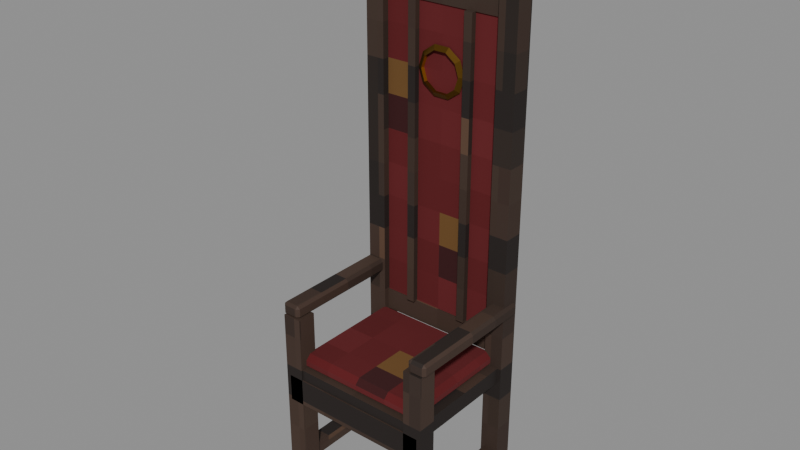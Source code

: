 # Source: high_chair.blend  (saved by Blender 5.2.45; exported with 4.5.12 LTS)
import bpy
from mathutils import Matrix  # noqa: F401  (used for matrix-valued properties, if any)

bpy.ops.wm.read_factory_settings(use_empty=True)
scene = bpy.context.scene
scene.name = 'Scene'

# ---- images (referenced by path relative to the original .blend; pixels are not part of the script)
import os
ASSET_DIR = os.environ.get("B2B_ASSET_DIR", "")  # directory of the original .blend (textures are referenced by path, not embedded)
HERE = os.path.dirname(os.path.abspath(__file__))  # packed textures are extracted next to this script under _unpacked/

def load_image(name, relpath, width, height, colorspace="sRGB"):
    """Load a texture the original file referenced (path relative to the .blend, or extracted next to this script)."""
    p = next((c for c in (os.path.join(HERE, relpath), os.path.join(ASSET_DIR, relpath)) if relpath and os.path.exists(c)), "")
    if p:
        img = bpy.data.images.load(p, check_existing=True)
        img.name = name
    else:  # same state as the original file: an image datablock whose file is absent (Cycles renders it pink)
        img = bpy.data.images.new(name, width, height)
        img.source = "FILE"
        img.filepath = "//" + (relpath or name)
    img.colorspace_settings.name = colorspace
    return img
img_m_c_darkwood_png = load_image('m_c_darkwood.png', '_unpacked/m_c_darkwood.4bd8fbce.png', 16, 16, 'sRGB')
img_m_c_velvet_png = load_image('m_c_velvet.png', '_unpacked/m_c_velvet.7e02c751.png', 16, 16, 'sRGB')
img_m_c_brass_png = load_image('m_c_brass.png', '_unpacked/m_c_brass.a6143042.png', 16, 16, 'sRGB')

# ---- materials (node trees are filled in below, after node groups)
mat_c_dark = bpy.data.materials.new('c_dark')
mat_c_velvet = bpy.data.materials.new('c_velvet')
mat_c_brass = bpy.data.materials.new('c_brass')

# ---- material node trees
mat_c_dark.use_nodes = True; mat_c_dark.node_tree.nodes.clear()
_N = mat_c_dark.node_tree.nodes; _L = mat_c_dark.node_tree.links
n0 = _N.new('ShaderNodeBsdfPrincipled'); n0.name = 'Principled BSDF'; n0.location = (-200, 100)
n0.inputs[2].default_value = 0.8
n0.inputs[10].default_value = 0.005
n1 = _N.new('ShaderNodeOutputMaterial'); n1.name = 'Material Output'; n1.location = (200, 100)
n2 = _N.new('ShaderNodeTexImage'); n2.name = 'Image Texture'; n2.location = (0, 0)
n2.image = img_m_c_darkwood_png
n2.interpolation = 'Closest'
_L.new(n0.outputs[0], n1.inputs[0])
_L.new(n2.outputs[0], n0.inputs[0])
n1.is_active_output = True
mat_c_velvet.use_nodes = True; mat_c_velvet.node_tree.nodes.clear()
_N = mat_c_velvet.node_tree.nodes; _L = mat_c_velvet.node_tree.links
n0 = _N.new('ShaderNodeBsdfPrincipled'); n0.name = 'Principled BSDF'; n0.location = (-200, 100)
n0.inputs[2].default_value = 1.0
n0.inputs[10].default_value = 0.005
n1 = _N.new('ShaderNodeOutputMaterial'); n1.name = 'Material Output'; n1.location = (200, 100)
n2 = _N.new('ShaderNodeTexImage'); n2.name = 'Image Texture'; n2.location = (0, 0)
n2.image = img_m_c_velvet_png
n2.interpolation = 'Closest'
_L.new(n0.outputs[0], n1.inputs[0])
_L.new(n2.outputs[0], n0.inputs[0])
n1.is_active_output = True
mat_c_brass.use_nodes = True; mat_c_brass.node_tree.nodes.clear()
_N = mat_c_brass.node_tree.nodes; _L = mat_c_brass.node_tree.links
n0 = _N.new('ShaderNodeBsdfPrincipled'); n0.name = 'Principled BSDF'; n0.location = (-200, 100)
n0.inputs[1].default_value = 0.85
n0.inputs[2].default_value = 0.35
n0.inputs[10].default_value = 0.005
n1 = _N.new('ShaderNodeOutputMaterial'); n1.name = 'Material Output'; n1.location = (200, 100)
n2 = _N.new('ShaderNodeTexImage'); n2.name = 'Image Texture'; n2.location = (0, 0)
n2.image = img_m_c_brass_png
n2.interpolation = 'Closest'
_L.new(n0.outputs[0], n1.inputs[0])
_L.new(n2.outputs[0], n0.inputs[0])
n1.is_active_output = True

# ---- meshes
me_body_mesh = bpy.data.meshes.new('body_mesh')
me_body_mesh.from_pydata([(-0.295, -0.255, 0.0), (-0.295, -0.255, 0.7), (-0.295, -0.185, 0.0), (-0.295, -0.185, 0.7), (-0.225, -0.255, 0.0), (-0.225, -0.255, 0.7), (-0.225, -0.185, 0.0), (-0.225, -0.185, 0.7), (-0.295, 0.185, 0.0), (-0.295, 0.185, 1.95), (-0.295, 0.255, 0.0), (-0.295, 0.255, 1.95), (-0.225, 0.185, 0.0), (-0.225, 0.185, 1.95), (-0.225, 0.255, 0.0), (-0.225, 0.255, 1.95), (-0.295, -0.24, 0.695), (-0.295, -0.25, 0.705), (-0.305, -0.24, 0.705), (-0.295, -0.25, 0.735), (-0.295, -0.24, 0.745), (-0.305, -0.24, 0.735), (-0.295, 0.24, 0.695), (-0.305, 0.24, 0.705), (-0.295, 0.25, 0.705), (-0.295, 0.24, 0.745), (-0.295, 0.25, 0.735), (-0.305, 0.24, 0.735), (-0.245, -0.24, 0.695), (-0.235, -0.24, 0.705), (-0.245, -0.25, 0.705), (-0.245, -0.24, 0.745), (-0.245, -0.25, 0.735), (-0.235, -0.24, 0.735), (-0.245, 0.24, 0.695), (-0.245, 0.25, 0.705), (-0.235, 0.24, 0.705), (-0.245, 0.24, 0.745), (-0.235, 0.24, 0.735), (-0.245, 0.25, 0.735), (-0.2918, 0.2518, 1.95), (-0.2282, 0.2518, 1.95), (-0.2282, 0.1882, 1.95), (-0.2918, 0.1882, 1.95), (-0.26, 0.22, 2.07), (-0.285, -0.2, 0.095), (-0.285, -0.2, 0.145), (-0.285, 0.2, 0.095), (-0.285, 0.2, 0.145), (-0.235, -0.2, 0.095), (-0.235, -0.2, 0.145), (-0.235, 0.2, 0.095), (-0.235, 0.2, 0.145), (0.225, -0.255, 0.0), (0.225, -0.255, 0.7), (0.225, -0.185, 0.0), (0.225, -0.185, 0.7), (0.295, -0.255, 0.0), (0.295, -0.255, 0.7), (0.295, -0.185, 0.0), (0.295, -0.185, 0.7), (0.225, 0.185, 0.0), (0.225, 0.185, 1.95), (0.225, 0.255, 0.0), (0.225, 0.255, 1.95), (0.295, 0.185, 0.0), (0.295, 0.185, 1.95), (0.295, 0.255, 0.0), (0.295, 0.255, 1.95), (0.245, -0.24, 0.695), (0.245, -0.25, 0.705), (0.235, -0.24, 0.705), (0.245, -0.25, 0.735), (0.245, -0.24, 0.745), (0.235, -0.24, 0.735), (0.245, 0.24, 0.695), (0.235, 0.24, 0.705), (0.245, 0.25, 0.705), (0.245, 0.24, 0.745), (0.245, 0.25, 0.735), (0.235, 0.24, 0.735), (0.295, -0.24, 0.695), (0.305, -0.24, 0.705), (0.295, -0.25, 0.705), (0.295, -0.24, 0.745), (0.295, -0.25, 0.735), (0.305, -0.24, 0.735), (0.295, 0.24, 0.695), (0.295, 0.25, 0.705), (0.305, 0.24, 0.705), (0.295, 0.24, 0.745), (0.305, 0.24, 0.735), (0.295, 0.25, 0.735), (0.2282, 0.2518, 1.95), (0.2918, 0.2518, 1.95), (0.2918, 0.1882, 1.95), (0.2282, 0.1882, 1.95), (0.26, 0.22, 2.07), (0.235, -0.2, 0.095), (0.235, -0.2, 0.145), (0.235, 0.2, 0.095), (0.235, 0.2, 0.145), (0.285, -0.2, 0.095), (0.285, -0.2, 0.145), (0.285, 0.2, 0.095), (0.285, 0.2, 0.145), (-0.28, -0.25, 0.44), (-0.28, -0.25, 0.5), (-0.28, 0.25, 0.44), (-0.28, 0.25, 0.5), (0.28, -0.25, 0.44), (0.28, -0.25, 0.5), (0.28, 0.25, 0.44), (0.28, 0.25, 0.5), (-0.23, -0.21, 0.49), (-0.23, -0.23, 0.51), (-0.25, -0.21, 0.51), (-0.23, -0.23, 0.53), (-0.23, -0.21, 0.55), (-0.25, -0.21, 0.53), (-0.23, 0.19, 0.49), (-0.25, 0.19, 0.51), (-0.23, 0.21, 0.51), (-0.23, 0.19, 0.55), (-0.23, 0.21, 0.53), (-0.25, 0.19, 0.53), (0.23, -0.21, 0.49), (0.25, -0.21, 0.51), (0.23, -0.23, 0.51), (0.23, -0.21, 0.55), (0.23, -0.23, 0.53), (0.25, -0.21, 0.53), (0.23, 0.19, 0.49), (0.23, 0.21, 0.51), (0.25, 0.19, 0.51), (0.23, 0.19, 0.55), (0.25, 0.19, 0.53), (0.23, 0.21, 0.53), (-0.28, -0.255, 0.36), (-0.28, -0.255, 0.46), (-0.28, -0.225, 0.36), (-0.28, -0.225, 0.46), (0.28, -0.255, 0.36), (0.28, -0.255, 0.46), (0.28, -0.225, 0.36), (0.28, -0.225, 0.46), (-0.23, 0.21, 0.55), (-0.23, 0.21, 1.75), (-0.23, 0.25, 0.55), (-0.23, 0.25, 1.75), (0.23, 0.21, 0.55), (0.23, 0.21, 1.75), (0.23, 0.25, 0.55), (0.23, 0.25, 1.75), (-0.23, 0.205, 0.54), (-0.23, 0.205, 0.62), (-0.23, 0.255, 0.54), (-0.23, 0.255, 0.62), (0.23, 0.205, 0.54), (0.23, 0.205, 0.62), (0.23, 0.255, 0.54), (0.23, 0.255, 0.62), (-0.23, 0.205, 1.72), (-0.23, 0.205, 1.8), (-0.23, 0.255, 1.72), (-0.23, 0.255, 1.8), (0.23, 0.205, 1.72), (0.23, 0.205, 1.8), (0.23, 0.255, 1.72), (0.23, 0.255, 1.8), (-0.23, 0.205, 1.8), (-0.23, 0.205, 1.86), (-0.23, 0.255, 1.8), (-0.23, 0.255, 1.86), (0.23, 0.205, 1.8), (0.23, 0.205, 1.86), (0.23, 0.255, 1.8), (0.23, 0.255, 1.86), (-0.17, 0.205, 1.86), (-0.17, 0.205, 1.92), (-0.17, 0.255, 1.86), (-0.17, 0.255, 1.92), (0.17, 0.205, 1.86), (0.17, 0.205, 1.92), (0.17, 0.255, 1.86), (0.17, 0.255, 1.92), (-0.11, 0.205, 1.92), (-0.11, 0.205, 1.98), (-0.11, 0.255, 1.92), (-0.11, 0.255, 1.98), (0.11, 0.205, 1.92), (0.11, 0.205, 1.98), (0.11, 0.255, 1.92), (0.11, 0.255, 1.98), (-0.05, 0.205, 1.98), (-0.05, 0.205, 2.04), (-0.05, 0.255, 1.98), (-0.05, 0.255, 2.04), (0.05, 0.205, 1.98), (0.05, 0.205, 2.04), (0.05, 0.255, 1.98), (0.05, 0.255, 2.04), (-0.125, 0.19, 0.62), (-0.125, 0.19, 1.72), (-0.125, 0.24, 0.62), (-0.125, 0.24, 1.72), (-0.095, 0.19, 0.62), (-0.095, 0.19, 1.72), (-0.095, 0.24, 0.62), (-0.095, 0.24, 1.72), (0.095, 0.19, 0.62), (0.095, 0.19, 1.72), (0.095, 0.24, 0.62), (0.095, 0.24, 1.72), (0.125, 0.19, 0.62), (0.125, 0.19, 1.72), (0.125, 0.24, 0.62), (0.125, 0.24, 1.72), (0.092, 0.205, 1.5), (0.074, 0.1946, 1.5), (0.074, 0.2154, 1.5), (0.07443, 0.205, 1.554), (0.05987, 0.1946, 1.543), (0.05987, 0.2154, 1.543), (0.02843, 0.205, 1.587), (0.02287, 0.1946, 1.57), (0.02287, 0.2154, 1.57), (-0.02843, 0.205, 1.587), (-0.02287, 0.1946, 1.57), (-0.02287, 0.2154, 1.57), (-0.07443, 0.205, 1.554), (-0.05987, 0.1946, 1.543), (-0.05987, 0.2154, 1.543), (-0.092, 0.205, 1.5), (-0.074, 0.1946, 1.5), (-0.074, 0.2154, 1.5), (-0.07443, 0.205, 1.446), (-0.05987, 0.1946, 1.457), (-0.05987, 0.2154, 1.457), (-0.02843, 0.205, 1.413), (-0.02287, 0.1946, 1.43), (-0.02287, 0.2154, 1.43), (0.02843, 0.205, 1.413), (0.02287, 0.1946, 1.43), (0.02287, 0.2154, 1.43), (0.07443, 0.205, 1.446), (0.05987, 0.1946, 1.457), (0.05987, 0.2154, 1.457)], [], [(0, 1, 3, 2), (2, 3, 7, 6), (6, 7, 5, 4), (4, 5, 1, 0), (2, 6, 4, 0), (7, 3, 1, 5), (8, 9, 11, 10), (10, 11, 15, 14), (14, 15, 13, 12), (12, 13, 9, 8), (10, 14, 12, 8), (15, 11, 9, 13), (16, 17, 18), (19, 20, 21), (22, 23, 24), (25, 26, 27), (28, 29, 30), (31, 32, 33), (34, 35, 36), (37, 38, 39), (22, 16, 18, 23), (17, 19, 21, 18), (20, 25, 27, 21), (26, 24, 23, 27), (34, 22, 24, 35), (25, 37, 39, 26), (38, 36, 35, 39), (28, 34, 36, 29), (37, 31, 33, 38), (32, 30, 29, 33), (16, 28, 30, 17), (31, 20, 19, 32), (22, 34, 28, 16), (18, 21, 27, 23), (30, 32, 19, 17), (37, 25, 20, 31), (24, 26, 39, 35), (36, 38, 33, 29), (40, 44, 41), (41, 44, 42), (40, 41, 42, 43), (42, 44, 43), (43, 44, 40), (45, 46, 48, 47), (47, 48, 52, 51), (51, 52, 50, 49), (49, 50, 46, 45), (47, 51, 49, 45), (52, 48, 46, 50), (53, 54, 56, 55), (55, 56, 60, 59), (59, 60, 58, 57), (57, 58, 54, 53), (55, 59, 57, 53), (60, 56, 54, 58), (61, 62, 64, 63), (63, 64, 68, 67), (67, 68, 66, 65), (65, 66, 62, 61), (63, 67, 65, 61), (68, 64, 62, 66), (69, 70, 71), (72, 73, 74), (75, 76, 77), (78, 79, 80), (81, 82, 83), (84, 85, 86), (87, 88, 89), (90, 91, 92), (75, 69, 71, 76), (70, 72, 74, 71), (73, 78, 80, 74), (79, 77, 76, 80), (87, 75, 77, 88), (78, 90, 92, 79), (91, 89, 88, 92), (81, 87, 89, 82), (90, 84, 86, 91), (85, 83, 82, 86), (69, 81, 83, 70), (84, 73, 72, 85), (75, 87, 81, 69), (71, 74, 80, 76), (83, 85, 72, 70), (90, 78, 73, 84), (77, 79, 92, 88), (89, 91, 86, 82), (93, 97, 94), (94, 97, 95), (93, 94, 95, 96), (95, 97, 96), (96, 97, 93), (98, 99, 101, 100), (100, 101, 105, 104), (104, 105, 103, 102), (102, 103, 99, 98), (100, 104, 102, 98), (105, 101, 99, 103), (106, 107, 109, 108), (108, 109, 113, 112), (112, 113, 111, 110), (110, 111, 107, 106), (108, 112, 110, 106), (113, 109, 107, 111), (114, 115, 116), (117, 118, 119), (120, 121, 122), (123, 124, 125), (126, 127, 128), (129, 130, 131), (132, 133, 134), (135, 136, 137), (120, 114, 116, 121), (115, 117, 119, 116), (118, 123, 125, 119), (124, 122, 121, 125), (132, 120, 122, 133), (123, 135, 137, 124), (136, 134, 133, 137), (126, 132, 134, 127), (135, 129, 131, 136), (130, 128, 127, 131), (114, 126, 128, 115), (129, 118, 117, 130), (120, 132, 126, 114), (116, 119, 125, 121), (128, 130, 117, 115), (135, 123, 118, 129), (122, 124, 137, 133), (134, 136, 131, 127), (138, 139, 141, 140), (140, 141, 145, 144), (144, 145, 143, 142), (142, 143, 139, 138), (140, 144, 142, 138), (145, 141, 139, 143), (146, 147, 149, 148), (148, 149, 153, 152), (152, 153, 151, 150), (150, 151, 147, 146), (148, 152, 150, 146), (153, 149, 147, 151), (154, 155, 157, 156), (156, 157, 161, 160), (160, 161, 159, 158), (158, 159, 155, 154), (156, 160, 158, 154), (161, 157, 155, 159), (162, 163, 165, 164), (164, 165, 169, 168), (168, 169, 167, 166), (166, 167, 163, 162), (164, 168, 166, 162), (169, 165, 163, 167), (170, 171, 173, 172), (172, 173, 177, 176), (176, 177, 175, 174), (174, 175, 171, 170), (172, 176, 174, 170), (177, 173, 171, 175), (178, 179, 181, 180), (180, 181, 185, 184), (184, 185, 183, 182), (182, 183, 179, 178), (180, 184, 182, 178), (185, 181, 179, 183), (186, 187, 189, 188), (188, 189, 193, 192), (192, 193, 191, 190), (190, 191, 187, 186), (188, 192, 190, 186), (193, 189, 187, 191), (194, 195, 197, 196), (196, 197, 201, 200), (200, 201, 199, 198), (198, 199, 195, 194), (196, 200, 198, 194), (201, 197, 195, 199), (202, 203, 205, 204), (204, 205, 209, 208), (208, 209, 207, 206), (206, 207, 203, 202), (204, 208, 206, 202), (209, 205, 203, 207), (210, 211, 213, 212), (212, 213, 217, 216), (216, 217, 215, 214), (214, 215, 211, 210), (212, 216, 214, 210), (217, 213, 211, 215), (218, 221, 222, 219), (219, 222, 223, 220), (220, 223, 221, 218), (221, 224, 225, 222), (222, 225, 226, 223), (223, 226, 224, 221), (224, 227, 228, 225), (225, 228, 229, 226), (226, 229, 227, 224), (227, 230, 231, 228), (228, 231, 232, 229), (229, 232, 230, 227), (230, 233, 234, 231), (231, 234, 235, 232), (232, 235, 233, 230), (233, 236, 237, 234), (234, 237, 238, 235), (235, 238, 236, 233), (236, 239, 240, 237), (237, 240, 241, 238), (238, 241, 239, 236), (239, 242, 243, 240), (240, 243, 244, 241), (241, 244, 242, 239), (242, 245, 246, 243), (243, 246, 247, 244), (244, 247, 245, 242), (245, 218, 219, 246), (246, 219, 220, 247), (247, 220, 218, 245)])
me_body_mesh.polygons.foreach_set('material_index', [0, 0, 0, 0, 0, 0, 0, 0, 0, 0, 0, 0, 0, 0, 0, 0, 0, 0, 0, 0, 0, 0, 0, 0, 0, 0, 0, 0, 0, 0, 0, 0, 0, 0, 0, 0, 0, 0, 0, 0, 0, 0, 0, 0, 0, 0, 0, 0, 0, 0, 0, 0, 0, 0, 0, 0, 0, 0, 0, 0, 0, 0, 0, 0, 0, 0, 0, 0, 0, 0, 0, 0, 0, 0, 0, 0, 0, 0, 0, 0, 0, 0, 0, 0, 0, 0, 0, 0, 0, 0, 0, 0, 0, 0, 0, 0, 0, 0, 0, 0, 0, 0, 0, 0, 1, 1, 1, 1, 1, 1, 1, 1, 1, 1, 1, 1, 1, 1, 1, 1, 1, 1, 1, 1, 1, 1, 1, 1, 1, 1, 0, 0, 0, 0, 0, 0, 1, 1, 1, 1, 1, 1, 0, 0, 0, 0, 0, 0, 0, 0, 0, 0, 0, 0, 0, 0, 0, 0, 0, 0, 0, 0, 0, 0, 0, 0, 0, 0, 0, 0, 0, 0, 0, 0, 0, 0, 0, 0, 0, 0, 0, 0, 0, 0, 0, 0, 0, 0, 0, 0, 2, 2, 2, 2, 2, 2, 2, 2, 2, 2, 2, 2, 2, 2, 2, 2, 2, 2, 2, 2, 2, 2, 2, 2, 2, 2, 2, 2, 2, 2])
_uv = me_body_mesh.uv_layers.new(name='Float2')
_uv.uv.foreach_set('vector', [-0.1275, 0.0, -0.1275, 0.35, -0.0925, 0.35, -0.0925, 0.0, -0.1475, 0.0, -0.1475, 0.35, -0.1125, 0.35, -0.1125, 0.0, -0.0925, 0.0, -0.0925, 0.35, -0.1275, 0.35, -0.1275, 0.0, -0.1125, 0.0, -0.1125, 0.35, -0.1475, 0.35, -0.1475, 0.0, -0.1475, -0.0925, -0.1125, -0.0925, -0.1125, -0.1275, -0.1475, -0.1275, -0.1125, -0.0925, -0.1475, -0.0925, -0.1475, -0.1275, -0.1125, -0.1275, 0.0925, 0.0, 0.0925, 0.975, 0.1275, 0.975, 0.1275, 0.0, -0.1475, 0.0, -0.1475, 0.975, -0.1125, 0.975, -0.1125, 0.0, 0.1275, 0.0, 0.1275, 0.975, 0.0925, 0.975, 0.0925, 0.0, -0.1125, 0.0, -0.1125, 0.975, -0.1475, 0.975, -0.1475, 0.0, -0.1475, 0.1275, -0.1125, 0.1275, -0.1125, 0.0925, -0.1475, 0.0925, -0.1125, 0.1275, -0.1475, 0.1275, -0.1475, 0.0925, -0.1125, 0.0925, -0.12, 0.3475, -0.125, 0.3525, -0.12, 0.3525, -0.125, 0.3675, -0.12, 0.3725, -0.12, 0.3675, 0.12, 0.3475, 0.12, 0.3525, 0.125, 0.3525, 0.12, 0.3725, 0.125, 0.3675, 0.12, 0.3675, -0.12, 0.3475, -0.12, 0.3525, -0.125, 0.3525, -0.12, 0.3725, -0.125, 0.3675, -0.12, 0.3675, 0.12, 0.3475, 0.125, 0.3525, 0.12, 0.3525, 0.12, 0.3725, 0.12, 0.3675, 0.125, 0.3675, 0.12, 0.3475, -0.12, 0.3475, -0.12, 0.3525, 0.12, 0.3525, -0.125, 0.3525, -0.125, 0.3675, -0.12, 0.3675, -0.12, 0.3525, -0.12, 0.3725, 0.12, 0.3725, 0.12, 0.3675, -0.12, 0.3675, 0.125, 0.3675, 0.125, 0.3525, 0.12, 0.3525, 0.12, 0.3675, -0.1225, 0.12, -0.1475, 0.12, -0.1475, 0.125, -0.1225, 0.125, -0.1475, 0.12, -0.1225, 0.12, -0.1225, 0.125, -0.1475, 0.125, 0.12, 0.3675, 0.12, 0.3525, 0.125, 0.3525, 0.125, 0.3675, -0.12, 0.3475, 0.12, 0.3475, 0.12, 0.3525, -0.12, 0.3525, 0.12, 0.3725, -0.12, 0.3725, -0.12, 0.3675, 0.12, 0.3675, -0.125, 0.3675, -0.125, 0.3525, -0.12, 0.3525, -0.12, 0.3675, -0.1475, -0.12, -0.1225, -0.12, -0.1225, -0.125, -0.1475, -0.125, -0.1225, -0.12, -0.1475, -0.12, -0.1475, -0.125, -0.1225, -0.125, -0.1475, 0.12, -0.1225, 0.12, -0.1225, -0.12, -0.1475, -0.12, -0.12, 0.3525, -0.12, 0.3675, 0.12, 0.3675, 0.12, 0.3525, -0.1225, 0.3525, -0.1225, 0.3675, -0.1475, 0.3675, -0.1475, 0.3525, -0.1225, 0.12, -0.1475, 0.12, -0.1475, -0.12, -0.1225, -0.12, -0.1475, 0.3525, -0.1475, 0.3675, -0.1225, 0.3675, -0.1225, 0.3525, 0.12, 0.3525, 0.12, 0.3675, -0.12, 0.3675, -0.12, 0.3525, -0.1459, 0.975, -0.13, 1.035, -0.1141, 0.975, 0.1259, 0.975, 0.11, 1.035, 0.09409, 0.975, -0.1459, 0.1259, -0.1141, 0.1259, -0.1141, 0.09409, -0.1459, 0.09409, -0.1141, 0.975, -0.13, 1.035, -0.1459, 0.975, 0.09409, 0.975, 0.11, 1.035, 0.1259, 0.975, -0.1, 0.0475, -0.1, 0.0725, 0.1, 0.0725, 0.1, 0.0475, -0.1425, 0.0475, -0.1425, 0.0725, -0.1175, 0.0725, -0.1175, 0.0475, 0.1, 0.0475, 0.1, 0.0725, -0.1, 0.0725, -0.1, 0.0475, -0.1175, 0.0475, -0.1175, 0.0725, -0.1425, 0.0725, -0.1425, 0.0475, -0.1425, 0.1, -0.1175, 0.1, -0.1175, -0.1, -0.1425, -0.1, -0.1175, 0.1, -0.1425, 0.1, -0.1425, -0.1, -0.1175, -0.1, -0.1275, 0.0, -0.1275, 0.35, -0.0925, 0.35, -0.0925, 0.0, 0.1125, 0.0, 0.1125, 0.35, 0.1475, 0.35, 0.1475, 0.0, -0.0925, 0.0, -0.0925, 0.35, -0.1275, 0.35, -0.1275, 0.0, 0.1475, 0.0, 0.1475, 0.35, 0.1125, 0.35, 0.1125, 0.0, 0.1125, -0.0925, 0.1475, -0.0925, 0.1475, -0.1275, 0.1125, -0.1275, 0.1475, -0.0925, 0.1125, -0.0925, 0.1125, -0.1275, 0.1475, -0.1275, 0.0925, 0.0, 0.0925, 0.975, 0.1275, 0.975, 0.1275, 0.0, 0.1125, 0.0, 0.1125, 0.975, 0.1475, 0.975, 0.1475, 0.0, 0.1275, 0.0, 0.1275, 0.975, 0.0925, 0.975, 0.0925, 0.0, 0.1475, 0.0, 0.1475, 0.975, 0.1125, 0.975, 0.1125, 0.0, 0.1125, 0.1275, 0.1475, 0.1275, 0.1475, 0.0925, 0.1125, 0.0925, 0.1475, 0.1275, 0.1125, 0.1275, 0.1125, 0.0925, 0.1475, 0.0925, -0.12, 0.3475, -0.125, 0.3525, -0.12, 0.3525, -0.125, 0.3675, -0.12, 0.3725, -0.12, 0.3675, 0.12, 0.3475, 0.12, 0.3525, 0.125, 0.3525, 0.12, 0.3725, 0.125, 0.3675, 0.12, 0.3675, -0.12, 0.3475, -0.12, 0.3525, -0.125, 0.3525, -0.12, 0.3725, -0.125, 0.3675, -0.12, 0.3675, 0.12, 0.3475, 0.125, 0.3525, 0.12, 0.3525, 0.12, 0.3725, 0.12, 0.3675, 0.125, 0.3675, 0.12, 0.3475, -0.12, 0.3475, -0.12, 0.3525, 0.12, 0.3525, -0.125, 0.3525, -0.125, 0.3675, -0.12, 0.3675, -0.12, 0.3525, -0.12, 0.3725, 0.12, 0.3725, 0.12, 0.3675, -0.12, 0.3675, 0.125, 0.3675, 0.125, 0.3525, 0.12, 0.3525, 0.12, 0.3675, 0.1475, 0.12, 0.1225, 0.12, 0.1225, 0.125, 0.1475, 0.125, 0.1225, 0.12, 0.1475, 0.12, 0.1475, 0.125, 0.1225, 0.125, 0.12, 0.3675, 0.12, 0.3525, 0.125, 0.3525, 0.125, 0.3675, -0.12, 0.3475, 0.12, 0.3475, 0.12, 0.3525, -0.12, 0.3525, 0.12, 0.3725, -0.12, 0.3725, -0.12, 0.3675, 0.12, 0.3675, -0.125, 0.3675, -0.125, 0.3525, -0.12, 0.3525, -0.12, 0.3675, 0.1225, -0.12, 0.1475, -0.12, 0.1475, -0.125, 0.1225, -0.125, 0.1475, -0.12, 0.1225, -0.12, 0.1225, -0.125, 0.1475, -0.125, 0.1225, 0.12, 0.1475, 0.12, 0.1475, -0.12, 0.1225, -0.12, -0.12, 0.3525, -0.12, 0.3675, 0.12, 0.3675, 0.12, 0.3525, 0.1475, 0.3525, 0.1475, 0.3675, 0.1225, 0.3675, 0.1225, 0.3525, 0.1475, 0.12, 0.1225, 0.12, 0.1225, -0.12, 0.1475, -0.12, 0.1225, 0.3525, 0.1225, 0.3675, 0.1475, 0.3675, 0.1475, 0.3525, 0.12, 0.3525, 0.12, 0.3675, -0.12, 0.3675, -0.12, 0.3525, 0.1141, 0.975, 0.13, 1.035, 0.1459, 0.975, 0.1259, 0.975, 0.11, 1.035, 0.09409, 0.975, 0.1141, 0.1259, 0.1459, 0.1259, 0.1459, 0.09409, 0.1141, 0.09409, 0.1459, 0.975, 0.13, 1.035, 0.1141, 0.975, 0.09409, 0.975, 0.11, 1.035, 0.1259, 0.975, -0.1, 0.0475, -0.1, 0.0725, 0.1, 0.0725, 0.1, 0.0475, 0.1175, 0.0475, 0.1175, 0.0725, 0.1425, 0.0725, 0.1425, 0.0475, 0.1, 0.0475, 0.1, 0.0725, -0.1, 0.0725, -0.1, 0.0475, 0.1425, 0.0475, 0.1425, 0.0725, 0.1175, 0.0725, 0.1175, 0.0475, 0.1175, 0.1, 0.1425, 0.1, 0.1425, -0.1, 0.1175, -0.1, 0.1425, 0.1, 0.1175, 0.1, 0.1175, -0.1, 0.1425, -0.1, -0.125, 0.22, -0.125, 0.25, 0.125, 0.25, 0.125, 0.22, -0.14, 0.22, -0.14, 0.25, 0.14, 0.25, 0.14, 0.22, 0.125, 0.22, 0.125, 0.25, -0.125, 0.25, -0.125, 0.22, 0.14, 0.22, 0.14, 0.25, -0.14, 0.25, -0.14, 0.22, -0.14, 0.125, 0.14, 0.125, 0.14, -0.125, -0.14, -0.125, 0.14, 0.125, -0.14, 0.125, -0.14, -0.125, 0.14, -0.125, -0.105, 0.245, -0.115, 0.255, -0.105, 0.255, -0.115, -0.115, -0.115, -0.105, -0.125, -0.105, 0.095, 0.245, 0.095, 0.255, 0.105, 0.255, -0.115, 0.095, -0.115, 0.105, -0.125, 0.095, -0.105, 0.245, -0.105, 0.255, -0.115, 0.255, 0.115, -0.105, 0.115, -0.115, 0.125, -0.105, 0.095, 0.245, 0.105, 0.255, 0.095, 0.255, 0.115, 0.095, 0.125, 0.095, 0.115, 0.105, 0.095, 0.245, -0.105, 0.245, -0.105, 0.255, 0.095, 0.255, -0.115, 0.255, -0.115, 0.265, -0.105, 0.265, -0.105, 0.255, -0.115, -0.105, -0.115, 0.095, -0.125, 0.095, -0.125, -0.105, 0.105, 0.265, 0.105, 0.255, 0.095, 0.255, 0.095, 0.265, 0.115, 0.245, -0.115, 0.245, -0.115, 0.255, 0.115, 0.255, -0.115, 0.095, 0.115, 0.095, 0.115, 0.105, -0.115, 0.105, 0.095, 0.265, 0.095, 0.255, 0.105, 0.255, 0.105, 0.265, -0.105, 0.245, 0.095, 0.245, 0.095, 0.255, -0.105, 0.255, 0.115, 0.095, 0.115, -0.105, 0.125, -0.105, 0.125, 0.095, -0.115, 0.265, -0.115, 0.255, -0.105, 0.255, -0.105, 0.265, -0.115, 0.245, 0.115, 0.245, 0.115, 0.255, -0.115, 0.255, 0.115, -0.105, -0.115, -0.105, -0.115, -0.115, 0.115, -0.115, -0.115, 0.095, 0.115, 0.095, 0.115, -0.105, -0.115, -0.105, -0.105, 0.255, -0.105, 0.265, 0.095, 0.265, 0.095, 0.255, 0.115, 0.255, 0.115, 0.265, -0.115, 0.265, -0.115, 0.255, 0.115, 0.095, -0.115, 0.095, -0.115, -0.105, 0.115, -0.105, -0.115, 0.255, -0.115, 0.265, 0.115, 0.265, 0.115, 0.255, 0.095, 0.255, 0.095, 0.265, -0.105, 0.265, -0.105, 0.255, -0.1275, 0.18, -0.1275, 0.23, -0.1125, 0.23, -0.1125, 0.18, -0.14, 0.18, -0.14, 0.23, 0.14, 0.23, 0.14, 0.18, -0.1125, 0.18, -0.1125, 0.23, -0.1275, 0.23, -0.1275, 0.18, 0.14, 0.18, 0.14, 0.23, -0.14, 0.23, -0.14, 0.18, -0.14, -0.1125, 0.14, -0.1125, 0.14, -0.1275, -0.14, -0.1275, 0.14, -0.1125, -0.14, -0.1125, -0.14, -0.1275, 0.14, -0.1275, 0.105, 0.275, 0.105, 0.875, 0.125, 0.875, 0.125, 0.275, -0.115, 0.275, -0.115, 0.875, 0.115, 0.875, 0.115, 0.275, 0.125, 0.275, 0.125, 0.875, 0.105, 0.875, 0.105, 0.275, 0.115, 0.275, 0.115, 0.875, -0.115, 0.875, -0.115, 0.275, -0.115, 0.125, 0.115, 0.125, 0.115, 0.105, -0.115, 0.105, 0.115, 0.125, -0.115, 0.125, -0.115, 0.105, 0.115, 0.105, 0.1025, 0.27, 0.1025, 0.31, 0.1275, 0.31, 0.1275, 0.27, -0.115, 0.27, -0.115, 0.31, 0.115, 0.31, 0.115, 0.27, 0.1275, 0.27, 0.1275, 0.31, 0.1025, 0.31, 0.1025, 0.27, 0.115, 0.27, 0.115, 0.31, -0.115, 0.31, -0.115, 0.27, -0.115, 0.1275, 0.115, 0.1275, 0.115, 0.1025, -0.115, 0.1025, 0.115, 0.1275, -0.115, 0.1275, -0.115, 0.1025, 0.115, 0.1025, 0.1025, 0.86, 0.1025, 0.9, 0.1275, 0.9, 0.1275, 0.86, -0.115, 0.86, -0.115, 0.9, 0.115, 0.9, 0.115, 0.86, 0.1275, 0.86, 0.1275, 0.9, 0.1025, 0.9, 0.1025, 0.86, 0.115, 0.86, 0.115, 0.9, -0.115, 0.9, -0.115, 0.86, -0.115, 0.1275, 0.115, 0.1275, 0.115, 0.1025, -0.115, 0.1025, 0.115, 0.1275, -0.115, 0.1275, -0.115, 0.1025, 0.115, 0.1025, 0.1025, 0.9, 0.1025, 0.93, 0.1275, 0.93, 0.1275, 0.9, -0.115, 0.9, -0.115, 0.93, 0.115, 0.93, 0.115, 0.9, 0.1275, 0.9, 0.1275, 0.93, 0.1025, 0.93, 0.1025, 0.9, 0.115, 0.9, 0.115, 0.93, -0.115, 0.93, -0.115, 0.9, -0.115, 0.1275, 0.115, 0.1275, 0.115, 0.1025, -0.115, 0.1025, 0.115, 0.1275, -0.115, 0.1275, -0.115, 0.1025, 0.115, 0.1025, 0.1025, 0.93, 0.1025, 0.96, 0.1275, 0.96, 0.1275, 0.93, -0.085, 0.93, -0.085, 0.96, 0.085, 0.96, 0.085, 0.93, 0.1275, 0.93, 0.1275, 0.96, 0.1025, 0.96, 0.1025, 0.93, 0.085, 0.93, 0.085, 0.96, -0.085, 0.96, -0.085, 0.93, -0.085, 0.1275, 0.085, 0.1275, 0.085, 0.1025, -0.085, 0.1025, 0.085, 0.1275, -0.085, 0.1275, -0.085, 0.1025, 0.085, 0.1025, 0.1025, 0.96, 0.1025, 0.99, 0.1275, 0.99, 0.1275, 0.96, -0.055, 0.96, -0.055, 0.99, 0.055, 0.99, 0.055, 0.96, 0.1275, 0.96, 0.1275, 0.99, 0.1025, 0.99, 0.1025, 0.96, 0.055, 0.96, 0.055, 0.99, -0.055, 0.99, -0.055, 0.96, -0.055, 0.1275, 0.055, 0.1275, 0.055, 0.1025, -0.055, 0.1025, 0.055, 0.1275, -0.055, 0.1275, -0.055, 0.1025, 0.055, 0.1025, 0.1025, 0.99, 0.1025, 1.02, 0.1275, 1.02, 0.1275, 0.99, -0.025, 0.99, -0.025, 1.02, 0.025, 1.02, 0.025, 0.99, 0.1275, 0.99, 0.1275, 1.02, 0.1025, 1.02, 0.1025, 0.99, 0.025, 0.99, 0.025, 1.02, -0.025, 1.02, -0.025, 0.99, -0.025, 0.1275, 0.025, 0.1275, 0.025, 0.1025, -0.025, 0.1025, 0.025, 0.1275, -0.025, 0.1275, -0.025, 0.1025, 0.025, 0.1025, 0.095, 0.31, 0.095, 0.86, 0.12, 0.86, 0.12, 0.31, -0.0625, 0.31, -0.0625, 0.86, -0.0475, 0.86, -0.0475, 0.31, 0.12, 0.31, 0.12, 0.86, 0.095, 0.86, 0.095, 0.31, -0.0475, 0.31, -0.0475, 0.86, -0.0625, 0.86, -0.0625, 0.31, -0.0625, 0.12, -0.0475, 0.12, -0.0475, 0.095, -0.0625, 0.095, -0.0475, 0.12, -0.0625, 0.12, -0.0625, 0.095, -0.0475, 0.095, 0.095, 0.31, 0.095, 0.86, 0.12, 0.86, 0.12, 0.31, 0.0475, 0.31, 0.0475, 0.86, 0.0625, 0.86, 0.0625, 0.31, 0.12, 0.31, 0.12, 0.86, 0.095, 0.86, 0.095, 0.31, 0.0625, 0.31, 0.0625, 0.86, 0.0475, 0.86, 0.0475, 0.31, 0.0475, 0.12, 0.0625, 0.12, 0.0625, 0.095, 0.0475, 0.095, 0.0625, 0.12, 0.0475, 0.12, 0.0475, 0.095, 0.0625, 0.095, 0.046, 0.75, 0.03721, 0.777, 0.02993, 0.7717, 0.037, 0.75, 0.0973, 0.75, 0.0973, 0.7717, 0.1077, 0.7717, 0.1077, 0.75, 0.037, 0.75, 0.02993, 0.7717, 0.03721, 0.777, 0.046, 0.75, 0.03721, 0.777, 0.01421, 0.7937, 0.01143, 0.7852, 0.02993, 0.7717, 0.02993, 0.0973, 0.01143, 0.0973, 0.01143, 0.1077, 0.02993, 0.1077, 0.02993, 0.7717, 0.01143, 0.7852, 0.01421, 0.7937, 0.03721, 0.777, 0.01421, 0.7937, -0.01421, 0.7937, -0.01143, 0.7852, 0.01143, 0.7852, 0.01143, 0.0973, -0.01143, 0.0973, -0.01143, 0.1077, 0.01143, 0.1077, 0.01143, 0.7852, -0.01143, 0.7852, -0.01421, 0.7937, 0.01421, 0.7937, -0.01421, 0.7937, -0.03721, 0.777, -0.02993, 0.7717, -0.01143, 0.7852, -0.01143, 0.0973, -0.02993, 0.0973, -0.02993, 0.1077, -0.01143, 0.1077, -0.01143, 0.7852, -0.02993, 0.7717, -0.03721, 0.777, -0.01421, 0.7937, -0.03721, 0.777, -0.046, 0.75, -0.037, 0.75, -0.02993, 0.7717, 0.0973, 0.7717, 0.0973, 0.75, 0.1077, 0.75, 0.1077, 0.7717, -0.02993, 0.7717, -0.037, 0.75, -0.046, 0.75, -0.03721, 0.777, -0.046, 0.75, -0.03721, 0.723, -0.02993, 0.7283, -0.037, 0.75, 0.0973, 0.75, 0.0973, 0.7283, 0.1077, 0.7283, 0.1077, 0.75, -0.037, 0.75, -0.02993, 0.7283, -0.03721, 0.723, -0.046, 0.75, -0.03721, 0.723, -0.01421, 0.7063, -0.01143, 0.7148, -0.02993, 0.7283, -0.02993, 0.0973, -0.01143, 0.0973, -0.01143, 0.1077, -0.02993, 0.1077, -0.02993, 0.7283, -0.01143, 0.7148, -0.01421, 0.7063, -0.03721, 0.723, -0.01421, 0.7063, 0.01421, 0.7063, 0.01143, 0.7148, -0.01143, 0.7148, -0.01143, 0.0973, 0.01143, 0.0973, 0.01143, 0.1077, -0.01143, 0.1077, -0.01143, 0.7148, 0.01143, 0.7148, 0.01421, 0.7063, -0.01421, 0.7063, 0.01421, 0.7063, 0.03721, 0.723, 0.02993, 0.7283, 0.01143, 0.7148, 0.01143, 0.0973, 0.02993, 0.0973, 0.02993, 0.1077, 0.01143, 0.1077, 0.01143, 0.7148, 0.02993, 0.7283, 0.03721, 0.723, 0.01421, 0.7063, 0.03721, 0.723, 0.046, 0.75, 0.037, 0.75, 0.02993, 0.7283, 0.0973, 0.7283, 0.0973, 0.75, 0.1077, 0.75, 0.1077, 0.7283, 0.02993, 0.7283, 0.037, 0.75, 0.046, 0.75, 0.03721, 0.723])
me_body_mesh.materials.append(mat_c_dark)
me_body_mesh.materials.append(mat_c_velvet)
me_body_mesh.materials.append(mat_c_brass)
me_body_mesh.update()

# ---- objects
ob_body = bpy.data.objects.new('body', me_body_mesh)

# ---- transforms, parenting, visibility, modifiers, constraints
ob_body.location = (0.0, 0.0, 0.0)

# ---- collection membership
scene.collection.objects.link(ob_body)

# ---- scene / render settings (as saved in the file)
scene.frame_start = 1; scene.frame_end = 250; scene.frame_set(1)
scene.render.engine = 'BLENDER_EEVEE_NEXT'
scene.render.bake_bias = 0.0
scene.render.bake_samples = 0
scene.render.compositor_device = 'GPU'
scene.eevee.use_volume_custom_range = False
scene.eevee.fast_gi_thickness_near = 0.1
scene.eevee.fast_gi_thickness_far = 0.0
scene.eevee.ray_tracing_options.screen_trace_thickness = 0.1
bpy.context.view_layer.update()

# ---- added for rendering (the .blend has no active camera and no usable light): camera, sun + grey world if the file has none
cam_auto = bpy.data.cameras.new('AutoCamera')
cam_auto.lens = 50.0
cam_auto.sensor_width = 36.0
cam_auto.clip_end = 1000.0
ob_auto_camera = bpy.data.objects.new('AutoCamera', cam_auto)
scene.collection.objects.link(ob_auto_camera)
ob_auto_camera.location = (2.05164, -2.46197, 2.67631)
ob_auto_camera.rotation_euler = (1.09748, -7.21219e-08, 0.694738)
scene.camera = ob_auto_camera
light_auto_sun = bpy.data.lights.new('AutoSun', 'SUN')
light_auto_sun.energy = 3.0
light_auto_sun.angle = 0.0523599
ob_auto_sun = bpy.data.objects.new('AutoSun', light_auto_sun)
scene.collection.objects.link(ob_auto_sun)
ob_auto_sun.rotation_euler = (0.872665, 0.174533, 0.523599)
if scene.world is None:
    world_auto = bpy.data.worlds.new('AutoWorld')
    world_auto.color = (0.3, 0.3, 0.3)
    scene.world = world_auto
bpy.context.view_layer.update()
